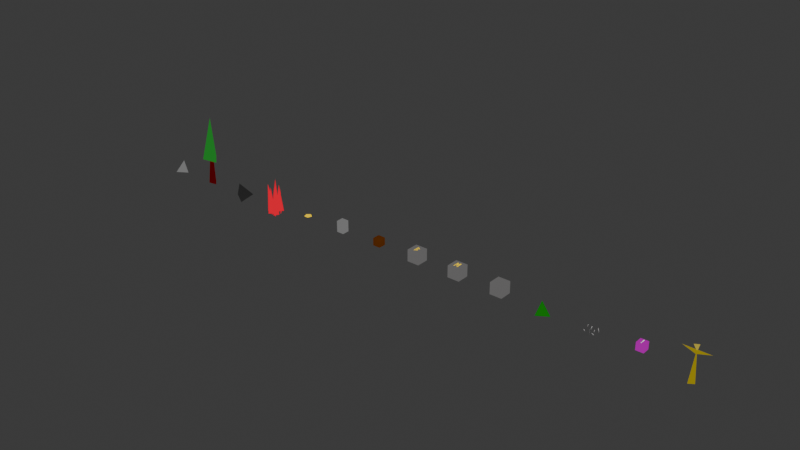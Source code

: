 # Source: content.blend  (saved by Blender 4.0.36; exported with 4.5.12 LTS)
import bpy
from mathutils import Matrix  # noqa: F401  (used for matrix-valued properties, if any)

bpy.ops.wm.read_factory_settings(use_empty=True)
scene = bpy.context.scene
scene.name = 'Scene'

# ---- collections
col_collection = bpy.data.collections.new('Collection'); scene.collection.children.link(col_collection)

# ---- materials (node trees are filled in below, after node groups)
mat_material = bpy.data.materials.new('Material')
mat_material.alpha_threshold = 0.0
mat_material.use_transparent_shadow = False
mat_material.roughness = 0.5
mat_material.line_color = (0.0, 0.0, 0.0, 1.0)

# ---- material node trees
mat_material.use_nodes = True; mat_material.node_tree.nodes.clear()
_N = mat_material.node_tree.nodes; _L = mat_material.node_tree.links
n0 = _N.new('ShaderNodeOutputMaterial'); n0.name = 'Material Output'; n0.location = (560, 256)
n1 = _N.new('ShaderNodeBsdfPrincipled'); n1.name = 'Principled BSDF'; n1.location = (270, 256)
n1.inputs[3].default_value = 1.45
n2 = _N.new('ShaderNodeVertexColor'); n2.name = 'Color Attribute'; n2.location = (-75, 187)
n2.layer_name = 'Attribute'
_L.new(n2.outputs[0], n1.inputs[0])
_L.new(n2.outputs[0], n0.inputs[0])
n0.is_active_output = True

# ---- world
world_world = bpy.data.worlds.new('World'); scene.world = world_world
world_world.use_nodes = True; world_world.node_tree.nodes.clear()
_N = world_world.node_tree.nodes; _L = world_world.node_tree.links
n0 = _N.new('ShaderNodeOutputWorld'); n0.name = 'World Output'; n0.location = (300, 300)
n1 = _N.new('ShaderNodeBackground'); n1.name = 'Background'; n1.location = (10, 300)
n1.inputs[0].default_value = (0.05088, 0.05088, 0.05088, 1.0)
_L.new(n1.outputs[0], n0.inputs[0])
n0.is_active_output = True
world_world.color = (0.05088, 0.05088, 0.05088)
world_world.use_sun_shadow = False
world_world.sun_shadow_jitter_overblur = 0.0

# ---- meshes
me_cube = bpy.data.meshes.new('Cube')
me_cube.from_pydata([(0.3379, -0.03197, -0.3139), (-0.01724, -0.03197, 0.5291), (-0.5396, 0.3643, -0.3139), (-0.3971, -0.4914, -0.3139)], [], [(0, 1, 3), (3, 1, 2), (2, 0, 3), (2, 1, 0)])
_uv = me_cube.uv_layers.new(name='UVMap')
_uv.uv.foreach_set('vector', [0.4345, 0.7819, 0.625, 1.0, 0.2584, 1.0, 0.2584, -0.1166, 0.625, 0.25, 0.2584, 0.195, 0.06792, 0.4154, 0.4345, 0.7819, 0.06792, 0.7819, 0.2584, 0.195, 0.625, 0.5, 0.2584, 0.5])
_ca = me_cube.color_attributes.new('Attribute', 'BYTE_COLOR', 'CORNER')
_ca.data.foreach_set('color', [0.1746, 0.1746, 0.1746, 1.0, 0.1746, 0.1746, 0.1746, 1.0, 0.1746, 0.1746, 0.1746, 1.0, 0.1746, 0.1746, 0.1746, 1.0, 0.1746, 0.1746, 0.1746, 1.0, 0.1746, 0.1746, 0.1746, 1.0, 0.1746, 0.1746, 0.1746, 1.0, 0.1746, 0.1746, 0.1746, 1.0, 0.1746, 0.1746, 0.1746, 1.0, 0.1746, 0.1746, 0.1746, 1.0, 0.1746, 0.1746, 0.1746, 1.0, 0.1746, 0.1746, 0.1746, 1.0])
me_cube.materials.append(mat_material)
me_cube.use_mirror_vertex_groups = False
me_cube.update()
me_cube_003 = bpy.data.meshes.new('Cube.003')
me_cube_003.from_pydata([(0.312, -0.1088, -0.3086), (-0.03851, 0.05764, 3.104), (-0.1561, 0.3078, -0.3086), (-0.2711, -0.2, -0.3086), (0.6444, -0.2187, 1.442), (-0.03862, 0.1055, 4.437), (-0.2677, 0.5929, 1.442), (-0.4919, -0.3966, 1.442)], [], [(0, 1, 3), (3, 1, 2), (2, 0, 3), (2, 1, 0), (4, 5, 7), (7, 5, 6), (6, 4, 7), (6, 5, 4)])
_uv = me_cube_003.uv_layers.new(name='UVMap')
_uv.uv.foreach_set('vector', [0.4244, 0.7875, 0.625, 1.0, 0.3402, 1.0, 0.3402, -0.03485, 0.625, 0.25, 0.3402, 0.2326, 0.1142, 0.4809, 0.4244, 0.7875, 0.1142, 0.7657, 0.3402, 0.2326, 0.625, 0.5, 0.3402, 0.5, 0.375, 0.75, 0.625, 1.0, 0.375, 1.0, 0.375, 0.0, 0.625, 0.25, 0.375, 0.25, 0.125, 0.5, 0.375, 0.75, 0.125, 0.75, 0.375, 0.25, 0.625, 0.5, 0.375, 0.5])
_ca = me_cube_003.color_attributes.new('Attribute', 'BYTE_COLOR', 'CORNER')
_ca.data.foreach_set('color', [0.08228, 0.0, 0.0009106, 1.0, 0.08228, 0.0, 0.0009106, 1.0, 0.08228, 0.0, 0.0009106, 1.0, 0.08228, 0.0, 0.0009106, 1.0, 0.08228, 0.0, 0.0009106, 1.0, 0.08228, 0.0, 0.0009106, 1.0, 0.08228, 0.0, 0.0009106, 1.0, 0.08228, 0.0, 0.0009106, 1.0, 0.08228, 0.0, 0.0009106, 1.0, 0.08228, 0.0, 0.0009106, 1.0, 0.08228, 0.0, 0.0009106, 1.0, 0.08228, 0.0, 0.0009106, 1.0, 0.01681, 0.1981, 0.02315, 1.0, 0.01681, 0.1981, 0.02315, 1.0, 0.01681, 0.1981, 0.02315, 1.0, 0.01681, 0.1981, 0.02315, 1.0, 0.01681, 0.1981, 0.02315, 1.0, 0.01681, 0.1981, 0.02315, 1.0, 0.01681, 0.1981, 0.02315, 1.0, 0.01681, 0.1981, 0.02315, 1.0, 0.01681, 0.1981, 0.02315, 1.0, 0.01681, 0.1981, 0.02315, 1.0, 0.01681, 0.1981, 0.02315, 1.0, 0.01681, 0.1981, 0.02315, 1.0])
me_cube_003.materials.append(mat_material)
me_cube_003.use_mirror_vertex_groups = False
me_cube_003.update()
me_cube_006 = bpy.data.meshes.new('Cube.006')
me_cube_006.from_pydata([(-0.3256, -0.2694, 1.368), (-0.1665, 0.2231, -0.6427), (-0.4869, -0.225, -0.6427), (0.1447, -0.4917, -0.6427), (0.2318, -0.158, 1.727), (-0.08245, -0.02534, -0.6427), (-0.05773, 0.1485, 1.663), (-0.4387, 0.04238, -0.6427), (-0.07724, -0.2943, -0.6427), (-0.117, 0.2496, 1.214), (-0.4523, 0.4928, -0.6427), (-0.2662, -0.05373, -0.6427), (0.2103, 0.1928, 1.305), (0.2995, 0.45, -0.6491), (-0.1134, 0.06414, -0.6491), (0.0003168, -0.154, -0.6491), (0.01108, 0.08784, 1.721), (-0.1774, 0.4847, -0.6491), (0.2779, -0.3365, -0.6491), (0.2887, -0.09472, 0.8144), (0.1002, 0.3021, -0.6491), (0.4765, -0.04101, -0.6491), (0.3595, 0.1709, 1.158), (0.1452, 0.4109, -0.6491), (0.4344, -0.2411, 0.6444), (0.0991, -0.3442, -0.6491), (0.4849, -0.4913, -0.6491), (0.4581, -0.14, -0.6491), (0.3667, -0.2851, 1.528), (0.2811, -0.4793, -0.6491), (0.2003, -0.2099, -0.6491), (-0.005427, -0.3375, 1.254), (-0.2022, -0.4834, -0.6491), (-0.2433, -0.3349, 0.7267), (-0.4855, -0.1287, -0.6491), (-0.07643, -0.4877, -0.6491)], [], [(2, 0, 1), (3, 4, 5), (8, 6, 7), (11, 9, 10), (14, 12, 13), (15, 16, 17), (18, 19, 20), (21, 22, 23), (26, 24, 25), (27, 28, 29), (30, 31, 32), (35, 33, 34)])
_uv = me_cube_006.uv_layers.new(name='UVMap')
_uv.uv.foreach_set('vector', [0.2584, -0.1166, 0.625, 0.25, 0.2584, 0.195, 0.4345, 0.7819, 0.625, 1.0, 0.2584, 1.0, 0.2584, -0.1166, 0.625, 0.25, 0.2584, 0.195, 0.2584, -0.1166, 0.625, 0.25, 0.2584, 0.195, 0.2584, -0.1166, 0.625, 0.25, 0.2584, 0.195, 0.4345, 0.7819, 0.625, 1.0, 0.2584, 1.0, 0.4345, 0.7819, 0.625, 1.0, 0.2584, 1.0, 0.4345, 0.7819, 0.625, 1.0, 0.2584, 1.0, 0.2584, -0.1166, 0.625, 0.25, 0.2584, 0.195, 0.4345, 0.7819, 0.625, 1.0, 0.2584, 1.0, 0.4345, 0.7819, 0.625, 1.0, 0.2584, 1.0, 0.2584, -0.1166, 0.625, 0.25, 0.2584, 0.195])
_ca = me_cube_006.color_attributes.new('Attribute', 'BYTE_COLOR', 'CORNER')
_ca.data.foreach_set('color', [0.8388, 0.0, 0.02624, 1.0, 0.8388, 0.0, 0.02624, 1.0, 0.8388, 0.0, 0.02624, 1.0, 0.8388, 0.0, 0.02624, 1.0, 0.8388, 0.0, 0.02624, 1.0, 0.8388, 0.0, 0.02624, 1.0, 0.8388, 0.0, 0.02624, 1.0, 0.8388, 0.0, 0.02624, 1.0, 0.8388, 0.0, 0.02624, 1.0, 0.8388, 0.0, 0.02624, 1.0, 0.8388, 0.0, 0.02624, 1.0, 0.8388, 0.0, 0.02624, 1.0, 0.8388, 0.0, 0.02624, 1.0, 0.8388, 0.0, 0.02624, 1.0, 0.8388, 0.0, 0.02624, 1.0, 0.8388, 0.0, 0.02624, 1.0, 0.8388, 0.0, 0.02624, 1.0, 0.8388, 0.0, 0.02624, 1.0, 0.8388, 0.0, 0.02624, 1.0, 0.8388, 0.0, 0.02624, 1.0, 0.8388, 0.0, 0.02624, 1.0, 0.8388, 0.0, 0.02624, 1.0, 0.8388, 0.0, 0.02624, 1.0, 0.8388, 0.0, 0.02624, 1.0, 0.8388, 0.0, 0.02624, 1.0, 0.8388, 0.0, 0.02624, 1.0, 0.8388, 0.0, 0.02624, 1.0, 0.8388, 0.0, 0.02624, 1.0, 0.8388, 0.0, 0.02624, 1.0, 0.8388, 0.0, 0.02624, 1.0, 0.8388, 0.0, 0.02624, 1.0, 0.8388, 0.0, 0.02624, 1.0, 0.8388, 0.0, 0.02624, 1.0, 0.8388, 0.0, 0.02624, 1.0, 0.8388, 0.0, 0.02624, 1.0, 0.8388, 0.0, 0.02624, 1.0])
me_cube_006.materials.append(mat_material)
me_cube_006.use_mirror_vertex_groups = False
me_cube_006.update()
me_cube_007 = bpy.data.meshes.new('Cube.007')
me_cube_007.from_pydata([(-6.209e-10, 0.2512, 0.01298), (-0.2378, 0.07848, 0.01298), (-0.1469, -0.201, 0.01298), (0.1469, -0.201, 0.01298), (0.2378, 0.07848, 0.01298), (-6.209e-10, 0.2512, 0.03895), (-0.2378, 0.07848, 0.03895), (-0.1469, -0.201, 0.03895), (0.1469, -0.201, 0.03895), (0.2378, 0.07848, 0.03895)], [], [(4, 2, 1), (6, 8, 9), (0, 9, 4), (3, 7, 2), (1, 5, 0), (4, 8, 3), (2, 6, 1), (1, 0, 4), (4, 3, 2), (9, 5, 6), (6, 7, 8), (0, 5, 9), (3, 8, 7), (1, 6, 5), (4, 9, 8), (2, 7, 6)])
_uv = me_cube_007.uv_layers.new(name='UVMap')
_uv.uv.foreach_set('vector', [0.9755, 0.6545, 0.2061, 0.09549, 0.02447, 0.6545, 0.02447, 0.6545, 0.7939, 0.09549, 0.9755, 0.6545, 0.5, 1.0, 0.9755, 0.6545, 0.9755, 0.6545, 0.7939, 0.09549, 0.2061, 0.09549, 0.2061, 0.09549, 0.02447, 0.6545, 0.5, 1.0, 0.5, 1.0, 0.9755, 0.6545, 0.7939, 0.09549, 0.7939, 0.09549, 0.2061, 0.09549, 0.02447, 0.6545, 0.02447, 0.6545, 0.02447, 0.6545, 0.5, 1.0, 0.9755, 0.6545, 0.9755, 0.6545, 0.7939, 0.09549, 0.2061, 0.09549, 0.9755, 0.6545, 0.5, 1.0, 0.02447, 0.6545, 0.02447, 0.6545, 0.2061, 0.09549, 0.7939, 0.09549, 0.5, 1.0, 0.5, 1.0, 0.9755, 0.6545, 0.7939, 0.09549, 0.7939, 0.09549, 0.2061, 0.09549, 0.02447, 0.6545, 0.02447, 0.6545, 0.5, 1.0, 0.9755, 0.6545, 0.9755, 0.6545, 0.7939, 0.09549, 0.2061, 0.09549, 0.2061, 0.09549, 0.02447, 0.6545])
_ca = me_cube_007.color_attributes.new('Attribute', 'BYTE_COLOR', 'CORNER')
_ca.data.foreach_set('color', [1.0, 0.6795, 0.007499, 1.0, 1.0, 0.6795, 0.0, 1.0, 1.0, 0.6795, 0.0, 1.0, 1.0, 0.6795, 0.0006071, 1.0, 1.0, 0.6795, 0.002732, 1.0, 1.0, 0.6795, 0.001821, 1.0, 1.0, 0.6795, 0.0, 1.0, 1.0, 0.6795, 0.001821, 1.0, 1.0, 0.6795, 0.007499, 1.0, 1.0, 0.6795, 0.0, 1.0, 1.0, 0.6795, 0.0, 1.0, 1.0, 0.6795, 0.0, 1.0, 1.0, 0.6795, 0.0, 1.0, 1.0, 0.6795, 0.0, 1.0, 1.0, 0.6795, 0.0, 1.0, 1.0, 0.6795, 0.007499, 1.0, 1.0, 0.6795, 0.002732, 1.0, 1.0, 0.6795, 0.0, 1.0, 1.0, 0.6795, 0.0, 1.0, 1.0, 0.6795, 0.0006071, 1.0, 1.0, 0.6795, 0.0, 1.0, 1.0, 0.6795, 0.0, 1.0, 1.0, 0.6795, 0.0, 1.0, 1.0, 0.6795, 0.007499, 1.0, 1.0, 0.6795, 0.007499, 1.0, 1.0, 0.6795, 0.0, 1.0, 1.0, 0.6795, 0.0, 1.0, 1.0, 0.6795, 0.001821, 1.0, 1.0, 0.6795, 0.0, 1.0, 1.0, 0.6795, 0.0006071, 1.0, 1.0, 0.6795, 0.0006071, 1.0, 1.0, 0.6795, 0.0, 1.0, 1.0, 0.6795, 0.002732, 1.0, 1.0, 0.6795, 0.0, 1.0, 1.0, 0.6795, 0.0, 1.0, 1.0, 0.6795, 0.001821, 1.0, 1.0, 0.6795, 0.0, 1.0, 1.0, 0.6795, 0.002732, 1.0, 1.0, 0.6795, 0.0, 1.0, 1.0, 0.6795, 0.0, 1.0, 1.0, 0.6795, 0.0006071, 1.0, 1.0, 0.6795, 0.0, 1.0, 1.0, 0.6795, 0.007499, 1.0, 1.0, 0.6795, 0.001821, 1.0, 1.0, 0.6795, 0.002732, 1.0, 1.0, 0.6795, 0.0, 1.0, 1.0, 0.6795, 0.0, 1.0, 1.0, 0.6795, 0.0006071, 1.0])
me_cube_007.materials.append(mat_material)
me_cube_007.use_mirror_vertex_groups = False
me_cube_007.update()
me_cube_008 = bpy.data.meshes.new('Cube.008')
me_cube_008.from_pydata([(8.75, 0.25, -0.1176), (9.25, 0.25, 0.6471), (9.25, 0.25, -0.1176), (8.75, -0.25, -0.1176), (8.75, -0.25, 0.6471), (8.75, -0.25, 0.08747), (8.75, 0.25, 0.08747), (9.25, -0.25, 0.08747), (9.25, 0.25, 0.08747), (8.75, 0.25, 0.6471), (9.25, -0.25, -0.1176), (9.25, -0.25, 0.6471)], [], [(4, 0, 3), (11, 3, 10), (9, 2, 0), (1, 10, 2), (7, 6, 5), (4, 9, 0), (11, 4, 3), (9, 1, 2), (1, 11, 10), (7, 8, 6)])
_uv = me_cube_008.uv_layers.new(name='UVMap')
_uv.uv.foreach_set('vector', [0.625, 0.0, 0.375, 0.25, 0.375, 0.0, 0.625, 0.75, 0.375, 1.0, 0.375, 0.75, 0.625, 0.25, 0.375, 0.5, 0.375, 0.25, 0.625, 0.5, 0.375, 0.75, 0.375, 0.5, 0.0, 0.0, 0.0, 0.0, 0.0, 0.0, 0.625, 0.0, 0.625, 0.25, 0.375, 0.25, 0.625, 0.75, 0.625, 1.0, 0.375, 1.0, 0.625, 0.25, 0.625, 0.5, 0.375, 0.5, 0.625, 0.5, 0.625, 0.75, 0.375, 0.75, 0.0, 0.0, 0.0, 0.0, 0.0, 0.0])
_ca = me_cube_008.color_attributes.new('Attribute', 'BYTE_COLOR', 'CORNER')
_ca.data.foreach_set('color', [0.1683, 0.1683, 0.1683, 1.0, 0.1683, 0.1683, 0.1683, 1.0, 0.1683, 0.1683, 0.1683, 1.0, 0.1683, 0.1683, 0.1683, 1.0, 0.1683, 0.1683, 0.1683, 1.0, 0.1683, 0.1683, 0.1683, 1.0, 0.1683, 0.1683, 0.1683, 1.0, 0.1683, 0.1683, 0.1683, 1.0, 0.1683, 0.1683, 0.1683, 1.0, 0.1683, 0.1683, 0.1683, 1.0, 0.1683, 0.1683, 0.1683, 1.0, 0.1683, 0.1683, 0.1683, 1.0, 0.15, 0.15, 0.15, 1.0, 0.15, 0.15, 0.15, 1.0, 0.15, 0.15, 0.15, 1.0, 0.1683, 0.1683, 0.1683, 1.0, 0.1683, 0.1683, 0.1683, 1.0, 0.1683, 0.1683, 0.1683, 1.0, 0.1683, 0.1683, 0.1683, 1.0, 0.1683, 0.1683, 0.1683, 1.0, 0.1683, 0.1683, 0.1683, 1.0, 0.1683, 0.1683, 0.1683, 1.0, 0.1683, 0.1683, 0.1683, 1.0, 0.1683, 0.1683, 0.1683, 1.0, 0.1683, 0.1683, 0.1683, 1.0, 0.1683, 0.1683, 0.1683, 1.0, 0.1683, 0.1683, 0.1683, 1.0, 0.15, 0.15, 0.15, 1.0, 0.15, 0.15, 0.15, 1.0, 0.15, 0.15, 0.15, 1.0])
me_cube_008.materials.append(mat_material)
me_cube_008.use_mirror_vertex_groups = False
me_cube_008.update()
me_cube_010 = bpy.data.meshes.new('Cube.010')
me_cube_010.from_pydata([(-0.412, 0.002325, 0.4017), (-0.6603, 0.002325, -0.4768), (0.1303, 0.6881, -0.4934), (0.4024, -0.6637, -0.4921)], [], [(0, 1, 3), (3, 1, 2), (2, 0, 3), (2, 1, 0)])
_uv = me_cube_010.uv_layers.new(name='UVMap')
_uv.uv.foreach_set('vector', [0.4082, 0.7832, 0.608, 0.983, 0.3686, 1.042, 0.3668, -0.02697, 0.5972, 0.2301, 0.3349, 0.3471, 0.1001, 0.4751, 0.4082, 0.7832, 0.07039, 0.7436, 0.3349, 0.3471, 0.608, 0.5, 0.4082, 0.5])
_ca = me_cube_010.color_attributes.new('Attribute', 'BYTE_COLOR', 'CORNER')
_ca.data.foreach_set('color', [0.02029, 0.02029, 0.02029, 1.0, 0.02029, 0.02029, 0.02029, 1.0, 0.02122, 0.02122, 0.02122, 1.0, 0.02122, 0.02122, 0.02122, 1.0, 0.02029, 0.02029, 0.02029, 1.0, 0.02029, 0.02029, 0.02029, 1.0, 0.02029, 0.02029, 0.02029, 1.0, 0.02029, 0.02029, 0.02029, 1.0, 0.02122, 0.02122, 0.02122, 1.0, 0.02029, 0.02029, 0.02029, 1.0, 0.02029, 0.02029, 0.02029, 1.0, 0.02029, 0.02029, 0.02029, 1.0])
me_cube_010.materials.append(mat_material)
me_cube_010.use_mirror_vertex_groups = False
me_cube_010.update()
me_cube_011 = bpy.data.meshes.new('Cube.011')
me_cube_011.from_pydata([(-0.25, -0.25, -0.05), (-0.25, -0.25, 0.45), (-0.25, 0.25, -0.05), (-0.25, 0.25, 0.45), (0.25, -0.25, -0.05), (0.25, -0.25, 0.45), (0.25, 0.25, -0.05), (0.25, 0.25, 0.45)], [], [(1, 2, 0), (3, 6, 2), (7, 4, 6), (5, 0, 4), (6, 0, 2), (3, 5, 7), (1, 3, 2), (3, 7, 6), (7, 5, 4), (5, 1, 0), (6, 4, 0), (3, 1, 5)])
_uv = me_cube_011.uv_layers.new(name='UVMap')
_uv.uv.foreach_set('vector', [0.625, 0.0, 0.375, 0.25, 0.375, 0.0, 0.625, 0.25, 0.375, 0.5, 0.375, 0.25, 0.625, 0.5, 0.375, 0.75, 0.375, 0.5, 0.625, 0.75, 0.375, 1.0, 0.375, 0.75, 0.375, 0.5, 0.125, 0.75, 0.125, 0.5, 0.875, 0.5, 0.625, 0.75, 0.625, 0.5, 0.625, 0.0, 0.625, 0.25, 0.375, 0.25, 0.625, 0.25, 0.625, 0.5, 0.375, 0.5, 0.625, 0.5, 0.625, 0.75, 0.375, 0.75, 0.625, 0.75, 0.625, 1.0, 0.375, 1.0, 0.375, 0.5, 0.375, 0.75, 0.125, 0.75, 0.875, 0.5, 0.875, 0.75, 0.625, 0.75])
_ca = me_cube_011.color_attributes.new('Attribute', 'BYTE_COLOR', 'CORNER')
_ca.data.foreach_set('color', [0.08228, 0.02029, 0.0, 1.0, 0.08228, 0.02029, 0.0, 1.0, 0.08022, 0.01938, 0.0, 1.0, 0.08022, 0.01938, 0.0, 1.0, 0.08022, 0.01938, 0.0, 1.0, 0.08228, 0.02029, 0.0, 1.0, 0.08228, 0.02029, 0.0003035, 1.0, 0.08022, 0.01938, 0.0, 1.0, 0.08022, 0.01938, 0.0, 1.0, 0.09084, 0.02217, 0.0006071, 1.0, 0.08022, 0.01938, 0.0, 1.0, 0.08022, 0.01938, 0.0, 1.0, 0.08022, 0.01938, 0.0, 1.0, 0.08022, 0.01938, 0.0, 1.0, 0.08228, 0.02029, 0.0, 1.0, 0.08022, 0.01938, 0.0, 1.0, 0.09084, 0.02217, 0.0006071, 1.0, 0.08228, 0.02029, 0.0003035, 1.0, 0.08228, 0.02029, 0.0, 1.0, 0.08022, 0.01938, 0.0, 1.0, 0.08228, 0.02029, 0.0, 1.0, 0.08022, 0.01938, 0.0, 1.0, 0.08228, 0.02029, 0.0003035, 1.0, 0.08022, 0.01938, 0.0, 1.0, 0.08228, 0.02029, 0.0003035, 1.0, 0.09084, 0.02217, 0.0006071, 1.0, 0.08022, 0.01938, 0.0, 1.0, 0.09084, 0.02217, 0.0006071, 1.0, 0.08228, 0.02029, 0.0, 1.0, 0.08022, 0.01938, 0.0, 1.0, 0.08022, 0.01938, 0.0, 1.0, 0.08022, 0.01938, 0.0, 1.0, 0.08022, 0.01938, 0.0, 1.0, 0.08022, 0.01938, 0.0, 1.0, 0.08228, 0.02029, 0.0, 1.0, 0.09084, 0.02217, 0.0006071, 1.0])
me_cube_011.materials.append(mat_material)
me_cube_011.update()
me_cube_012 = bpy.data.meshes.new('Cube.012')
me_cube_012.from_pydata([(-0.41, -0.41, -0.08644), (-0.41, -0.41, 0.7), (-0.41, 0.41, -0.08644), (-0.41, 0.41, 0.7), (0.41, -0.41, -0.08644), (0.41, -0.41, 0.7), (0.41, 0.41, -0.08644), (0.41, 0.41, 0.7), (-0.09476, 0.2435, 0.7047), (-0.09476, -0.05648, 0.7047), (0.132, 0.09176, 0.7047), (-0.04922, 0.03317, 0.7103), (-0.04922, 0.1532, 0.7103), (-0.09476, 0.05766, 0.7047), (0.04149, 0.09247, 0.7103), (-0.09476, -0.2424, 0.7047), (0.132, -0.09411, 0.7047), (0.04149, -0.09341, 0.7103), (-0.04922, -0.1527, 0.7103), (-0.04922, -0.0327, 0.7103)], [], [(1, 2, 0), (3, 6, 2), (7, 4, 6), (5, 0, 4), (12, 11, 14), (3, 5, 7), (1, 3, 2), (3, 7, 6), (7, 5, 4), (5, 1, 0), (8, 9, 10), (3, 1, 5), (19, 18, 17), (13, 15, 16)])
_uv = me_cube_012.uv_layers.new(name='UVMap')
_uv.uv.foreach_set('vector', [0.625, 0.0, 0.375, 0.25, 0.375, 0.0, 0.625, 0.25, 0.375, 0.5, 0.375, 0.25, 0.625, 0.5, 0.375, 0.75, 0.375, 0.5, 0.625, 0.75, 0.375, 1.0, 0.375, 0.75, 0.0, 0.0, 0.0, 0.0, 0.0, 0.0, 0.875, 0.5, 0.625, 0.75, 0.625, 0.5, 0.625, 0.0, 0.625, 0.25, 0.375, 0.25, 0.625, 0.25, 0.625, 0.5, 0.375, 0.5, 0.625, 0.5, 0.625, 0.75, 0.375, 0.75, 0.625, 0.75, 0.625, 1.0, 0.375, 1.0, 0.0, 0.0, 0.0, 0.0, 0.0, 0.0, 0.875, 0.5, 0.875, 0.75, 0.625, 0.75, 0.0, 0.0, 0.0, 0.0, 0.0, 0.0, 0.0, 0.0, 0.0, 0.0, 0.0, 0.0])
_ca = me_cube_012.color_attributes.new('Attribute', 'BYTE_COLOR', 'CORNER')
_ca.data.foreach_set('color', [0.1248, 0.1221, 0.1221, 1.0, 0.1195, 0.1119, 0.1095, 1.0, 0.1221, 0.1195, 0.1195, 1.0, 0.1221, 0.1195, 0.1195, 1.0, 0.1221, 0.1195, 0.1195, 1.0, 0.1195, 0.1119, 0.1095, 1.0, 0.1221, 0.1195, 0.1195, 1.0, 0.1221, 0.1195, 0.1195, 1.0, 0.1221, 0.1195, 0.1195, 1.0, 0.1221, 0.1195, 0.1195, 1.0, 0.1221, 0.1195, 0.1195, 1.0, 0.1221, 0.1195, 0.1195, 1.0, 0.1221, 0.1195, 0.1195, 1.0, 0.1221, 0.1195, 0.1195, 1.0, 0.1221, 0.1195, 0.1195, 1.0, 0.1221, 0.1195, 0.1195, 1.0, 0.1221, 0.1195, 0.1195, 1.0, 0.1221, 0.1195, 0.1195, 1.0, 0.1248, 0.1221, 0.1221, 1.0, 0.1221, 0.1195, 0.1195, 1.0, 0.1195, 0.1119, 0.1095, 1.0, 0.1221, 0.1195, 0.1195, 1.0, 0.1221, 0.1195, 0.1195, 1.0, 0.1221, 0.1195, 0.1195, 1.0, 0.1221, 0.1195, 0.1195, 1.0, 0.1221, 0.1195, 0.1195, 1.0, 0.1221, 0.1195, 0.1195, 1.0, 0.1221, 0.1195, 0.1195, 1.0, 0.1248, 0.1221, 0.1221, 1.0, 0.1221, 0.1195, 0.1195, 1.0, 1.0, 0.6795, 0.0, 1.0, 1.0, 0.6795, 0.0, 1.0, 1.0, 0.6795, 0.0, 1.0, 0.1221, 0.1195, 0.1195, 1.0, 0.1248, 0.1221, 0.1221, 1.0, 0.1221, 0.1195, 0.1195, 1.0, 0.1221, 0.1195, 0.1195, 1.0, 0.1221, 0.1195, 0.1195, 1.0, 0.1221, 0.1195, 0.1195, 1.0, 1.0, 0.6795, 0.0, 1.0, 1.0, 0.6795, 0.0, 1.0, 1.0, 0.6795, 0.0, 1.0])
me_cube_012.materials.append(mat_material)
me_cube_012.update()
me_cube_013 = bpy.data.meshes.new('Cube.013')
me_cube_013.from_pydata([(-0.41, -0.41, -0.08644), (-0.41, -0.41, 0.7), (-0.41, 0.41, -0.08644), (-0.41, 0.41, 0.7), (0.41, -0.41, -0.08644), (0.41, -0.41, 0.7), (0.41, 0.41, -0.08644), (0.41, 0.41, 0.7), (-0.1397, 0.218, 0.705), (0.1397, -0.218, 0.705), (0.1397, 0.218, 0.705), (0.0, 0.02955, 0.71), (-0.07043, 0.2639, 0.71), (0.07043, 0.2639, 0.71), (-0.1397, -0.218, 0.705), (0.0, -0.1587, 0.71), (-0.08091, -0.2528, 0.71), (-0.07951, 0.07902, 0.71), (0.07951, -0.2528, 0.71), (0.07951, 0.07902, 0.71)], [], [(1, 2, 0), (3, 6, 2), (7, 4, 6), (5, 0, 4), (12, 11, 13), (3, 5, 7), (1, 3, 2), (3, 7, 6), (7, 5, 4), (5, 1, 0), (8, 9, 10), (3, 1, 5), (17, 16, 15), (8, 14, 9), (19, 18, 15), (15, 18, 16)])
_uv = me_cube_013.uv_layers.new(name='UVMap')
_uv.uv.foreach_set('vector', [0.625, 0.0, 0.375, 0.25, 0.375, 0.0, 0.625, 0.25, 0.375, 0.5, 0.375, 0.25, 0.625, 0.5, 0.375, 0.75, 0.375, 0.5, 0.625, 0.75, 0.375, 1.0, 0.375, 0.75, 0.0, 0.0, 0.0, 0.0, 0.0, 0.0, 0.875, 0.5, 0.625, 0.75, 0.625, 0.5, 0.625, 0.0, 0.625, 0.25, 0.375, 0.25, 0.625, 0.25, 0.625, 0.5, 0.375, 0.5, 0.625, 0.5, 0.625, 0.75, 0.375, 0.75, 0.625, 0.75, 0.625, 1.0, 0.375, 1.0, 0.0, 0.0, 0.0, 0.0, 0.0, 0.0, 0.875, 0.5, 0.875, 0.75, 0.625, 0.75, 0.0, 0.0, 0.0, 0.0, 0.0, 0.0, 0.0, 0.0, 0.0, 0.0, 0.0, 0.0, 0.0, 0.0, 0.0, 0.0, 0.0, 0.0, 0.0, 0.0, 0.0, 0.0, 0.0, 0.0])
_ca = me_cube_013.color_attributes.new('Attribute', 'BYTE_COLOR', 'CORNER')
_ca.data.foreach_set('color', [0.1248, 0.1221, 0.1221, 1.0, 0.1195, 0.1119, 0.1095, 1.0, 0.1221, 0.1195, 0.1195, 1.0, 0.1221, 0.1195, 0.1195, 1.0, 0.1221, 0.1195, 0.1195, 1.0, 0.1195, 0.1119, 0.1095, 1.0, 0.1221, 0.1195, 0.1195, 1.0, 0.1221, 0.1195, 0.1195, 1.0, 0.1221, 0.1195, 0.1195, 1.0, 0.1221, 0.1195, 0.1195, 1.0, 0.1221, 0.1195, 0.1195, 1.0, 0.1221, 0.1195, 0.1195, 1.0, 0.1221, 0.1195, 0.1195, 1.0, 0.1221, 0.1195, 0.1195, 1.0, 0.1221, 0.1195, 0.1195, 1.0, 0.1221, 0.1195, 0.1195, 1.0, 0.1221, 0.1195, 0.1195, 1.0, 0.1221, 0.1195, 0.1195, 1.0, 0.1248, 0.1221, 0.1221, 1.0, 0.1221, 0.1195, 0.1195, 1.0, 0.1195, 0.1119, 0.1095, 1.0, 0.1221, 0.1195, 0.1195, 1.0, 0.1221, 0.1195, 0.1195, 1.0, 0.1221, 0.1195, 0.1195, 1.0, 0.1221, 0.1195, 0.1195, 1.0, 0.1221, 0.1195, 0.1195, 1.0, 0.1221, 0.1195, 0.1195, 1.0, 0.1221, 0.1195, 0.1195, 1.0, 0.1248, 0.1221, 0.1221, 1.0, 0.1221, 0.1195, 0.1195, 1.0, 1.0, 0.6795, 0.0, 1.0, 1.0, 0.6795, 0.0, 1.0, 1.0, 0.6795, 0.0, 1.0, 0.1221, 0.1195, 0.1195, 1.0, 0.1248, 0.1221, 0.1221, 1.0, 0.1221, 0.1195, 0.1195, 1.0, 0.1221, 0.1195, 0.1195, 1.0, 0.1221, 0.1195, 0.1195, 1.0, 0.1221, 0.1195, 0.1195, 1.0, 1.0, 0.6795, 0.0, 1.0, 1.0, 0.6795, 0.0, 1.0, 1.0, 0.6795, 0.0, 1.0, 0.1221, 0.1195, 0.1195, 1.0, 0.1221, 0.1195, 0.1195, 1.0, 0.1221, 0.1195, 0.1195, 1.0, 0.1221, 0.1195, 0.1195, 1.0, 0.1221, 0.1195, 0.1195, 1.0, 0.1221, 0.1195, 0.1195, 1.0])
me_cube_013.materials.append(mat_material)
me_cube_013.update()
me_cube_014 = bpy.data.meshes.new('Cube.014')
me_cube_014.from_pydata([(-0.41, -0.41, -0.08644), (-0.41, -0.41, 0.7), (-0.41, 0.41, -0.08644), (-0.41, 0.41, 0.7), (0.41, -0.41, -0.08644), (0.41, -0.41, 0.7), (0.41, 0.41, -0.08644), (0.41, 0.41, 0.7)], [], [(1, 2, 0), (3, 6, 2), (7, 4, 6), (5, 0, 4), (3, 5, 7), (1, 3, 2), (3, 7, 6), (7, 5, 4), (5, 1, 0), (3, 1, 5)])
_uv = me_cube_014.uv_layers.new(name='UVMap')
_uv.uv.foreach_set('vector', [0.625, 0.0, 0.375, 0.25, 0.375, 0.0, 0.625, 0.25, 0.375, 0.5, 0.375, 0.25, 0.625, 0.5, 0.375, 0.75, 0.375, 0.5, 0.625, 0.75, 0.375, 1.0, 0.375, 0.75, 0.875, 0.5, 0.625, 0.75, 0.625, 0.5, 0.625, 0.0, 0.625, 0.25, 0.375, 0.25, 0.625, 0.25, 0.625, 0.5, 0.375, 0.5, 0.625, 0.5, 0.625, 0.75, 0.375, 0.75, 0.625, 0.75, 0.625, 1.0, 0.375, 1.0, 0.875, 0.5, 0.875, 0.75, 0.625, 0.75])
_ca = me_cube_014.color_attributes.new('Attribute', 'BYTE_COLOR', 'CORNER')
_ca.data.foreach_set('color', [0.1248, 0.1221, 0.1221, 1.0, 0.1195, 0.1119, 0.1095, 1.0, 0.1221, 0.1195, 0.1195, 1.0, 0.1221, 0.1195, 0.1195, 1.0, 0.1221, 0.1195, 0.1195, 1.0, 0.1195, 0.1119, 0.1095, 1.0, 0.1221, 0.1195, 0.1195, 1.0, 0.1221, 0.1195, 0.1195, 1.0, 0.1221, 0.1195, 0.1195, 1.0, 0.1221, 0.1195, 0.1195, 1.0, 0.1221, 0.1195, 0.1195, 1.0, 0.1221, 0.1195, 0.1195, 1.0, 0.1221, 0.1195, 0.1195, 1.0, 0.1221, 0.1195, 0.1195, 1.0, 0.1221, 0.1195, 0.1195, 1.0, 0.1248, 0.1221, 0.1221, 1.0, 0.1221, 0.1195, 0.1195, 1.0, 0.1195, 0.1119, 0.1095, 1.0, 0.1221, 0.1195, 0.1195, 1.0, 0.1221, 0.1195, 0.1195, 1.0, 0.1221, 0.1195, 0.1195, 1.0, 0.1221, 0.1195, 0.1195, 1.0, 0.1221, 0.1195, 0.1195, 1.0, 0.1221, 0.1195, 0.1195, 1.0, 0.1221, 0.1195, 0.1195, 1.0, 0.1248, 0.1221, 0.1221, 1.0, 0.1221, 0.1195, 0.1195, 1.0, 0.1221, 0.1195, 0.1195, 1.0, 0.1248, 0.1221, 0.1221, 1.0, 0.1221, 0.1195, 0.1195, 1.0])
me_cube_014.materials.append(mat_material)
me_cube_014.update()
me_cube_015 = bpy.data.meshes.new('Cube.015')
me_cube_015.from_pydata([(0.4149, -0.008102, -0.2623), (-0.1506, -0.04871, 0.5703), (-0.4626, 0.3882, -0.2623), (-0.3201, -0.4675, -0.2623)], [], [(0, 1, 3), (3, 1, 2), (2, 0, 3), (2, 1, 0)])
_uv = me_cube_015.uv_layers.new(name='UVMap')
_uv.uv.foreach_set('vector', [0.4345, 0.7819, 0.625, 1.0, 0.2584, 1.0, 0.2584, -0.1166, 0.625, 0.25, 0.2584, 0.195, 0.06792, 0.4154, 0.4345, 0.7819, 0.06792, 0.7819, 0.2584, 0.195, 0.625, 0.5, 0.2584, 0.5])
_ca = me_cube_015.color_attributes.new('Attribute', 'BYTE_COLOR', 'CORNER')
_ca.data.foreach_set('color', [0.0006071, 0.1683, 0.004025, 1.0, 0.0, 0.1683, 0.004025, 1.0, 0.003035, 0.1683, 0.005182, 1.0, 0.003035, 0.1683, 0.005182, 1.0, 0.0, 0.1683, 0.004025, 1.0, 0.0, 0.1683, 0.004025, 1.0, 0.0, 0.1683, 0.004025, 1.0, 0.0006071, 0.1683, 0.004025, 1.0, 0.003035, 0.1683, 0.005182, 1.0, 0.0, 0.1683, 0.004025, 1.0, 0.0, 0.1683, 0.004025, 1.0, 0.0006071, 0.1683, 0.004025, 1.0])
me_cube_015.materials.append(mat_material)
me_cube_015.use_mirror_vertex_groups = False
me_cube_015.update()
me_cube_016 = bpy.data.meshes.new('Cube.016')
me_cube_016.from_pydata([(0.1447, -0.4917, -0.04401), (0.03384, -0.257, 0.07906), (-0.08245, -0.02534, -0.04401), (-0.3561, 0.2131, 0.05239), (-0.4054, 0.3558, -0.04401), (-0.3115, 0.08006, -0.04401), (-0.03448, -0.02809, -0.04434), (-0.07024, 0.1037, 0.07873), (-0.1351, 0.3337, -0.04434), (0.2442, -0.212, -0.04434), (0.2121, -0.08457, 0.03166), (0.1433, 0.1503, -0.04434), (0.4765, -0.04101, -0.04434), (0.3397, 0.159, 0.04951), (0.1452, 0.4109, -0.04434), (0.3022, -0.3738, 0.007848), (0.1651, -0.3213, -0.03685), (0.4218, -0.4191, -0.03685), (-0.2563, -0.3257, 0.02711), (-0.3729, -0.2264, -0.04434), (-0.176, -0.3992, -0.04434)], [], [(0, 1, 2), (5, 3, 4), (6, 7, 8), (9, 10, 11), (12, 13, 14), (17, 15, 16), (20, 18, 19)])
_uv = me_cube_016.uv_layers.new(name='UVMap')
_uv.uv.foreach_set('vector', [0.4345, 0.7819, 0.625, 1.0, 0.2584, 1.0, 0.2584, -0.1166, 0.625, 0.25, 0.2584, 0.195, 0.4345, 0.7819, 0.625, 1.0, 0.2584, 1.0, 0.4345, 0.7819, 0.625, 1.0, 0.2584, 1.0, 0.4345, 0.7819, 0.625, 1.0, 0.2584, 1.0, 0.2584, -0.1166, 0.625, 0.25, 0.2584, 0.195, 0.2584, -0.1166, 0.625, 0.25, 0.2584, 0.195])
_ca = me_cube_016.color_attributes.new('Attribute', 'BYTE_COLOR', 'CORNER')
_ca.data.foreach_set('color', [0.4287, 0.3515, 0.3564, 1.0, 0.3916, 0.3916, 0.3916, 1.0, 0.3916, 0.3916, 0.3916, 1.0, 0.4287, 0.3515, 0.3564, 1.0, 0.3916, 0.3916, 0.3916, 1.0, 0.3916, 0.3916, 0.3916, 1.0, 0.3916, 0.3916, 0.3916, 1.0, 0.3916, 0.3916, 0.3916, 1.0, 0.402, 0.3813, 0.3813, 1.0, 0.3916, 0.3916, 0.3916, 1.0, 0.3916, 0.3916, 0.3916, 1.0, 0.4233, 0.3564, 0.3613, 1.0, 0.4072, 0.3763, 0.3763, 1.0, 0.3916, 0.3916, 0.3916, 1.0, 0.4072, 0.3813, 0.3813, 1.0, 0.3916, 0.3916, 0.3916, 1.0, 0.3916, 0.3916, 0.3916, 1.0, 0.3968, 0.3864, 0.3864, 1.0, 0.4125, 0.3663, 0.3712, 1.0, 0.3916, 0.3916, 0.3916, 1.0, 0.402, 0.3813, 0.3813, 1.0])
me_cube_016.materials.append(mat_material)
me_cube_016.use_mirror_vertex_groups = False
me_cube_016.update()
me_cube_017 = bpy.data.meshes.new('Cube.017')
me_cube_017.from_pydata([(-0.25, -0.25, -0.05), (-0.25, -0.25, 0.45), (-0.25, 0.25, -0.05), (-0.25, 0.25, 0.45), (0.25, -0.25, -0.05), (0.25, -0.25, 0.45), (0.25, 0.25, -0.05), (0.25, 0.25, 0.45), (-0.025, 0.1839, 0.455), (-0.025, -0.05087, 0.455), (0.025, 0.1839, 0.455), (0.025, -0.05087, 0.455), (-0.025, -0.1547, 0.455), (-0.025, -0.1047, 0.455), (0.025, -0.1547, 0.455), (0.025, -0.1047, 0.455)], [], [(1, 2, 0), (3, 6, 2), (7, 4, 6), (5, 0, 4), (6, 0, 2), (3, 5, 7), (1, 3, 2), (3, 7, 6), (7, 5, 4), (5, 1, 0), (6, 4, 0), (3, 1, 5), (11, 8, 10), (15, 12, 14), (11, 9, 8), (15, 13, 12)])
_uv = me_cube_017.uv_layers.new(name='UVMap')
_uv.uv.foreach_set('vector', [0.625, 0.0, 0.375, 0.25, 0.375, 0.0, 0.625, 0.25, 0.375, 0.5, 0.375, 0.25, 0.625, 0.5, 0.375, 0.75, 0.375, 0.5, 0.625, 0.75, 0.375, 1.0, 0.375, 0.75, 0.375, 0.5, 0.125, 0.75, 0.125, 0.5, 0.875, 0.5, 0.625, 0.75, 0.625, 0.5, 0.625, 0.0, 0.625, 0.25, 0.375, 0.25, 0.625, 0.25, 0.625, 0.5, 0.375, 0.5, 0.625, 0.5, 0.625, 0.75, 0.375, 0.75, 0.625, 0.75, 0.625, 1.0, 0.375, 1.0, 0.375, 0.5, 0.375, 0.75, 0.125, 0.75, 0.875, 0.5, 0.875, 0.75, 0.625, 0.75, 0.625, 0.5, 0.875, 0.75, 0.625, 0.75, 0.625, 0.5, 0.875, 0.75, 0.625, 0.75, 0.625, 0.5, 0.875, 0.5, 0.875, 0.75, 0.625, 0.5, 0.875, 0.5, 0.875, 0.75])
_ca = me_cube_017.color_attributes.new('Attribute', 'BYTE_COLOR', 'CORNER')
_ca.data.foreach_set('color', [0.3916, 0.0, 0.3613, 1.0, 0.3916, 0.0, 0.3613, 1.0, 0.3916, 0.0006071, 0.3613, 1.0, 0.3916, 0.0003035, 0.3613, 1.0, 0.3864, 0.001214, 0.3564, 1.0, 0.3916, 0.0, 0.3613, 1.0, 0.3916, 0.0, 0.3613, 1.0, 0.3916, 0.0003035, 0.3613, 1.0, 0.3864, 0.001214, 0.3564, 1.0, 0.3916, 0.0009106, 0.3613, 1.0, 0.3916, 0.0006071, 0.3613, 1.0, 0.3916, 0.0003035, 0.3613, 1.0, 0.3864, 0.001214, 0.3564, 1.0, 0.3916, 0.0006071, 0.3613, 1.0, 0.3916, 0.0, 0.3613, 1.0, 0.3916, 0.0003035, 0.3613, 1.0, 0.3916, 0.0009106, 0.3613, 1.0, 0.3916, 0.0, 0.3613, 1.0, 0.3916, 0.0, 0.3613, 1.0, 0.3916, 0.0003035, 0.3613, 1.0, 0.3916, 0.0, 0.3613, 1.0, 0.3916, 0.0003035, 0.3613, 1.0, 0.3916, 0.0, 0.3613, 1.0, 0.3864, 0.001214, 0.3564, 1.0, 0.3916, 0.0, 0.3613, 1.0, 0.3916, 0.0009106, 0.3613, 1.0, 0.3916, 0.0003035, 0.3613, 1.0, 0.3916, 0.0009106, 0.3613, 1.0, 0.3916, 0.0, 0.3613, 1.0, 0.3916, 0.0006071, 0.3613, 1.0, 0.3864, 0.001214, 0.3564, 1.0, 0.3916, 0.0003035, 0.3613, 1.0, 0.3916, 0.0006071, 0.3613, 1.0, 0.3916, 0.0003035, 0.3613, 1.0, 0.3916, 0.0, 0.3613, 1.0, 0.3916, 0.0009106, 0.3613, 1.0, 0.8148, 0.6724, 0.7991, 1.0, 1.0, 1.0, 1.0, 1.0, 0.9911, 0.9911, 0.9911, 1.0, 1.0, 1.0, 1.0, 1.0, 1.0, 1.0, 1.0, 1.0, 1.0, 1.0, 1.0, 1.0, 0.8148, 0.6724, 0.7991, 1.0, 0.7682, 0.5906, 0.7529, 1.0, 1.0, 1.0, 1.0, 1.0, 1.0, 1.0, 1.0, 1.0, 1.0, 1.0, 1.0, 1.0, 1.0, 1.0, 1.0, 1.0])
me_cube_017.materials.append(mat_material)
me_cube_017.update()
me_cube_001 = bpy.data.meshes.new('Cube.001')
me_cube_001.from_pydata([(0.1743, -0.1364, -0.7105), (-0.00698, -0.07482, 1.336), (-0.2268, 0.04479, -0.7105), (-0.1617, -0.3464, -0.7105), (0.08174, 0.02491, 1.561), (0.008453, -0.07586, 1.143), (0.006344, -0.2214, 1.092), (0.8502, -0.07482, 1.271), (0.006344, 0.0381, 1.049), (-0.2262, -0.07482, 1.521), (-0.8367, -0.07482, 1.271), (0.04202, -0.2155, 1.555)], [], [(0, 1, 3), (3, 1, 2), (2, 0, 3), (2, 1, 0), (6, 7, 8), (4, 9, 11), (7, 6, 10), (11, 5, 4), (9, 5, 11), (4, 5, 9), (8, 7, 10), (6, 8, 10)])
_uv = me_cube_001.uv_layers.new(name='UVMap')
_uv.uv.foreach_set('vector', [0.5083, 0.8467, 0.625, 1.0, 0.09845, 1.0, 0.09845, -0.2765, 0.625, 0.25, 0.09845, 0.1173, -0.01829, 0.3202, 0.5083, 0.8467, -0.01829, 0.8467, 0.09845, 0.1173, 0.625, 0.5, 0.09845, 0.5, 0.2584, -0.1166, 0.625, 0.25, 0.2584, 0.195, 0.06792, 0.4154, 0.4345, 0.7819, 0.06792, 0.7819, 0.625, 1.0, 0.2584, 1.0, 0.4345, 0.7819, 0.2584, -0.1166, 0.625, 0.25, 0.2584, 0.195, 0.4345, 0.7819, 0.625, 1.0, 0.2584, 1.0, 0.2584, 0.195, 0.625, 0.5, 0.2584, 0.5, 0.2584, 0.195, 0.625, 0.5, 0.2584, 0.195, 0.2584, -0.1166, 0.2584, 0.195, 0.2584, -0.1166])
_ca = me_cube_001.color_attributes.new('Attribute', 'BYTE_COLOR', 'CORNER')
_ca.data.foreach_set('color', [0.2918, 0.2232, 0.01229, 1.0, 0.2918, 0.2232, 0.01229, 1.0, 0.2918, 0.2232, 0.01229, 1.0, 0.2918, 0.2232, 0.01229, 1.0, 0.2918, 0.2232, 0.01229, 1.0, 0.2918, 0.2232, 0.01229, 1.0, 0.2918, 0.2232, 0.01229, 1.0, 0.2918, 0.2232, 0.01229, 1.0, 0.2918, 0.2232, 0.01229, 1.0, 0.2918, 0.2232, 0.01229, 1.0, 0.2918, 0.2232, 0.01229, 1.0, 0.2918, 0.2232, 0.01229, 1.0, 0.2918, 0.2232, 0.01229, 1.0, 0.2918, 0.2232, 0.01229, 1.0, 0.2918, 0.2232, 0.01229, 1.0, 0.4342, 0.3419, 0.04374, 1.0, 0.4287, 0.3419, 0.04374, 1.0, 0.4342, 0.3419, 0.04231, 1.0, 0.2918, 0.2232, 0.01229, 1.0, 0.2918, 0.2232, 0.01229, 1.0, 0.3095, 0.2384, 0.016, 1.0, 0.4342, 0.3419, 0.04231, 1.0, 0.4287, 0.3372, 0.04519, 1.0, 0.4342, 0.3419, 0.04374, 1.0, 0.4287, 0.3419, 0.04374, 1.0, 0.4287, 0.3372, 0.04519, 1.0, 0.4342, 0.3419, 0.04231, 1.0, 0.4342, 0.3419, 0.04374, 1.0, 0.4287, 0.3372, 0.04519, 1.0, 0.4287, 0.3419, 0.04374, 1.0, 0.2918, 0.2232, 0.01229, 1.0, 0.2918, 0.2232, 0.01229, 1.0, 0.3095, 0.2384, 0.016, 1.0, 0.2918, 0.2232, 0.01229, 1.0, 0.2918, 0.2232, 0.01229, 1.0, 0.3095, 0.2384, 0.016, 1.0])
me_cube_001.materials.append(mat_material)
me_cube_001.use_mirror_vertex_groups = False
me_cube_001.update()

# ---- objects
ob_rock = bpy.data.objects.new('Rock', me_cube)
ob_tree = bpy.data.objects.new('Tree', me_cube_003)
ob_fire = bpy.data.objects.new('Fire', me_cube_006)
ob_coin = bpy.data.objects.new('Coin', me_cube_007)
ob_bin = bpy.data.objects.new('Bin', me_cube_008)
ob_garbage = bpy.data.objects.new('Garbage', me_cube_010)
ob_crate = bpy.data.objects.new('Crate', me_cube_011)
ob_bank = bpy.data.objects.new('Bank', me_cube_012)
ob_market = bpy.data.objects.new('Market', me_cube_013)
ob_building = bpy.data.objects.new('Building', me_cube_014)
ob_bush = bpy.data.objects.new('Bush', me_cube_015)
ob_fish = bpy.data.objects.new('Fish', me_cube_016)
ob_jollyblock = bpy.data.objects.new('JollyBlock', me_cube_017)
ob_scarecrow = bpy.data.objects.new('Scarecrow', me_cube_001)

# ---- transforms, parenting, visibility, modifiers, constraints
ob_rock.location = (0.0, 0.0, 0.0)
ob_rock.lock_rotations_4d = False
ob_rock.empty_display_type = 'ARROWS'
ob_rock.lineart.crease_threshold = 0.0
ob_tree.location = (3.0, 0.0, 0.0)
ob_tree.lock_rotations_4d = False
ob_tree.empty_display_type = 'ARROWS'
ob_tree.lineart.crease_threshold = 0.0
ob_fire.location = (9.0, 0.0, 0.0)
ob_fire.lock_rotations_4d = False
ob_fire.empty_display_type = 'ARROWS'
ob_fire.lineart.crease_threshold = 0.0
ob_coin.location = (12.0, 0.0, 0.0)
ob_coin.lock_rotations_4d = False
ob_coin.empty_display_type = 'ARROWS'
ob_coin.lineart.crease_threshold = 0.0
ob_bin.location = (6.0, 0.0, 0.0)
ob_bin.lock_rotations_4d = False
ob_bin.empty_display_type = 'ARROWS'
ob_bin.lineart.crease_threshold = 0.0
ob_garbage.location = (6.0, 0.0, 0.0)
ob_garbage.lock_rotations_4d = False
ob_garbage.empty_display_type = 'ARROWS'
ob_garbage.lineart.crease_threshold = 0.0
ob_crate.location = (18.0, 0.0, 0.0)
ob_bank.location = (21.0, 0.0, 0.0)
ob_market.location = (24.0, 0.0, 0.0)
ob_building.location = (27.0, 0.0, 0.0)
ob_bush.location = (30.0, 0.0, 0.0)
ob_bush.lock_rotations_4d = False
ob_bush.empty_display_type = 'ARROWS'
ob_bush.lineart.crease_threshold = 0.0
ob_fish.location = (33.0, 0.0, 0.0)
ob_fish.lock_rotations_4d = False
ob_fish.empty_display_type = 'ARROWS'
ob_fish.lineart.crease_threshold = 0.0
ob_jollyblock.location = (36.0, 0.0, 0.0)
ob_scarecrow.location = (39.0, 0.0, 0.0)
ob_scarecrow.lock_rotations_4d = False
ob_scarecrow.empty_display_type = 'ARROWS'
ob_scarecrow.lineart.crease_threshold = 0.0

# ---- collection membership
col_collection.objects.link(ob_rock)
col_collection.objects.link(ob_tree)
col_collection.objects.link(ob_fire)
col_collection.objects.link(ob_coin)
col_collection.objects.link(ob_bin)
col_collection.objects.link(ob_garbage)
col_collection.objects.link(ob_crate)
col_collection.objects.link(ob_bank)
col_collection.objects.link(ob_market)
col_collection.objects.link(ob_building)
col_collection.objects.link(ob_bush)
col_collection.objects.link(ob_fish)
col_collection.objects.link(ob_jollyblock)
col_collection.objects.link(ob_scarecrow)

# ---- scene / render settings (as saved in the file)
scene.frame_start = 1; scene.frame_end = 250; scene.frame_set(14)
scene.render.engine = 'BLENDER_EEVEE_NEXT'
scene.cycles.sampling_pattern = 'TABULATED_SOBOL'
bpy.context.view_layer.update()

# ---- added for rendering (the .blend has no active camera and no usable light): camera, sun
cam_auto = bpy.data.cameras.new('AutoCamera')
cam_auto.lens = 50.0
cam_auto.sensor_width = 36.0
cam_auto.clip_end = 1000.0
ob_auto_camera = bpy.data.objects.new('AutoCamera', cam_auto)
scene.collection.objects.link(ob_auto_camera)
ob_auto_camera.location = (57.3481, -45.2191, 32.0176)
ob_auto_camera.rotation_euler = (1.09748, -7.21219e-08, 0.694738)
scene.camera = ob_auto_camera
light_auto_sun = bpy.data.lights.new('AutoSun', 'SUN')
light_auto_sun.energy = 3.0
light_auto_sun.angle = 0.0523599
ob_auto_sun = bpy.data.objects.new('AutoSun', light_auto_sun)
scene.collection.objects.link(ob_auto_sun)
ob_auto_sun.rotation_euler = (0.872665, 0.174533, 0.523599)
bpy.context.view_layer.update()
